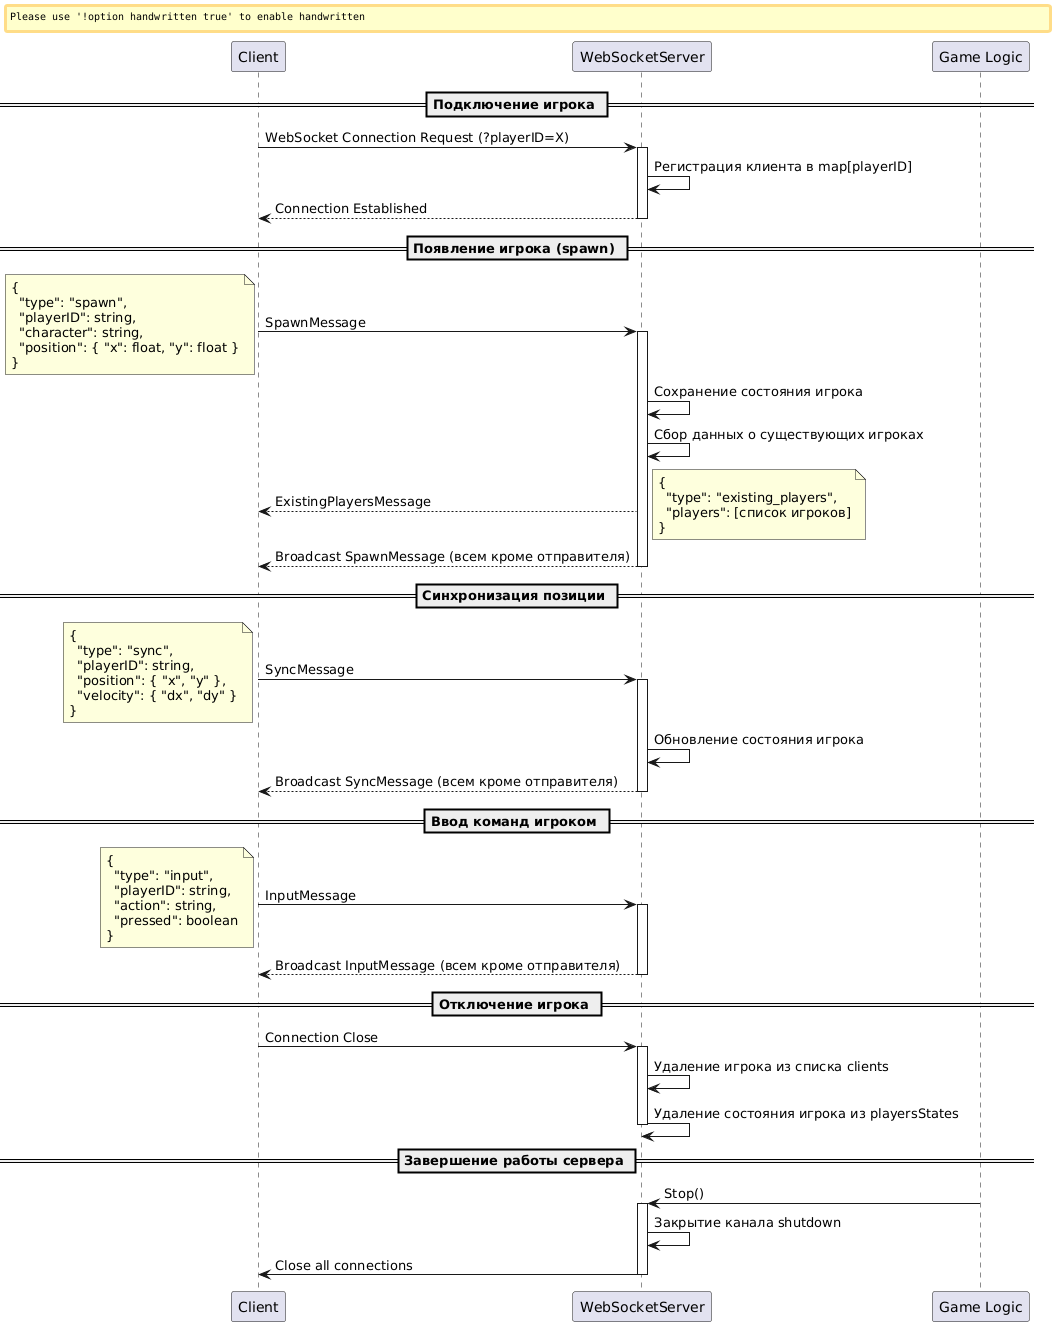

The diagram above was rendered by PlantUML. Its source (embedded in the PNG):
@startuml
skinparam handwritten false

participant Client
participant "WebSocketServer" as WSS
participant "Game Logic" as Game

== Подключение игрока ==

Client -> WSS: WebSocket Connection Request (?playerID=X)
activate WSS
WSS -> WSS: Регистрация клиента в map[playerID]
WSS --> Client: Connection Established
deactivate WSS

== Появление игрока (spawn) ==

Client -> WSS: SpawnMessage
note left
{
  "type": "spawn",
  "playerID": string,
  "character": string,
  "position": { "x": float, "y": float }
}
end note
activate WSS

WSS -> WSS: Сохранение состояния игрока
WSS -> WSS: Сбор данных о существующих игроках

WSS --> Client: ExistingPlayersMessage
note right
{
  "type": "existing_players",
  "players": [список игроков]
}
end note

WSS --> Client: Broadcast SpawnMessage (всем кроме отправителя)
deactivate WSS

== Синхронизация позиции ==

Client -> WSS: SyncMessage
note left
{
  "type": "sync",
  "playerID": string,
  "position": { "x", "y" },
  "velocity": { "dx", "dy" }
}
end note
activate WSS

WSS -> WSS: Обновление состояния игрока
WSS --> Client: Broadcast SyncMessage (всем кроме отправителя)
deactivate WSS

== Ввод команд игроком ==

Client -> WSS: InputMessage
note left
{
  "type": "input",
  "playerID": string,
  "action": string,
  "pressed": boolean
}
end note
activate WSS

WSS --> Client: Broadcast InputMessage (всем кроме отправителя)
deactivate WSS

== Отключение игрока ==

Client -> WSS: Connection Close
activate WSS
WSS -> WSS: Удаление игрока из списка clients
WSS -> WSS: Удаление состояния игрока из playersStates
deactivate WSS

== Завершение работы сервера ==

Game -> WSS: Stop()
activate WSS
WSS -> WSS: Закрытие канала shutdown
WSS -> Client: Close all connections
deactivate WSS
@enduml